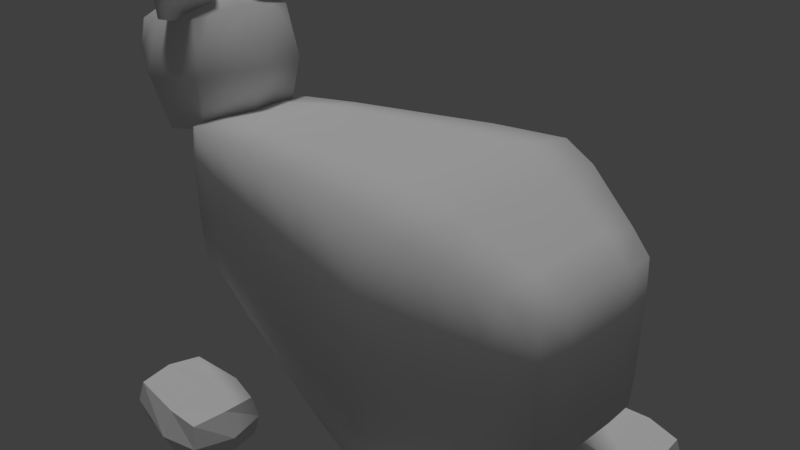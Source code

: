 # Source: pandicorn.blend  (saved by Blender 2.78.0; exported with 4.5.12 LTS)
import bpy
from mathutils import Matrix  # noqa: F401  (used for matrix-valued properties, if any)

bpy.ops.wm.read_factory_settings(use_empty=True)
scene = bpy.context.scene
scene.name = 'Scene'

# ---- collections
col_collection_1 = bpy.data.collections.new('Collection 1'); scene.collection.children.link(col_collection_1)

# ---- materials (node trees are filled in below, after node groups)
mat_material_003 = bpy.data.materials.new('Material.003')
mat_material_003.alpha_threshold = 0.0
mat_material_003.use_transparent_shadow = False
mat_material_003.roughness = 0.5
mat_material_001 = bpy.data.materials.new('Material.001')
mat_material_001.alpha_threshold = 0.0
mat_material_001.use_transparent_shadow = False
mat_material_001.roughness = 0.5
mat_material_007 = bpy.data.materials.new('Material.007')
mat_material_007.alpha_threshold = 0.0
mat_material_007.use_transparent_shadow = False
mat_material_007.roughness = 0.5
mat_material_005 = bpy.data.materials.new('Material.005')
mat_material_005.alpha_threshold = 0.0
mat_material_005.use_transparent_shadow = False
mat_material_005.preview_render_type = 'SHADERBALL'
mat_material_005.roughness = 0.04
mat_material = bpy.data.materials.new('Material')
mat_material.alpha_threshold = 0.0
mat_material.use_transparent_shadow = False
mat_material.roughness = 0.5
mat_material_004 = bpy.data.materials.new('Material.004')
mat_material_004.alpha_threshold = 0.0
mat_material_004.use_transparent_shadow = False
mat_material_004.roughness = 0.5

# ---- material node trees

# ---- world
world_world = bpy.data.worlds.new('World'); scene.world = world_world
world_world.color = (0.05088, 0.05088, 0.05088)
world_world.use_sun_shadow = False
world_world.sun_shadow_jitter_overblur = 0.0
world_world.cycles.sampling_method = 'MANUAL'

# ---- cameras
cam_camera = bpy.data.cameras.new('Camera')
cam_camera.clip_end = 100.0
cam_camera.lens = 35.0
cam_camera.sensor_width = 32.0
cam_camera.sensor_height = 18.0
cam_camera.ortho_scale = 7.314
cam_camera.dof.focus_distance = 0.0
cam_camera.dof.aperture_fstop = 128.0

# ---- lights
light_lamp = bpy.data.lights.new('Lamp', 'SUN')
light_lamp.transmission_factor = 0.0
light_lamp.cutoff_distance = 30.0
light_lamp.angle = 0.1993
light_lamp.energy = 1.0
light_lamp.shadow_buffer_clip_start = 1.001
light_lamp.shadow_soft_size = 0.1
light_lamp.shadow_cascade_max_distance = 1000.0

# ---- meshes
me_cone_001 = bpy.data.meshes.new('Cone.001')
me_cone_001.from_pydata([(0.0, 1.0, -1.0), (0.5, 0.866, -1.0), (0.866, 0.5, -1.0), (1.0, -4.371e-08, -1.0), (0.0, 0.0, 1.0), (0.866, -0.5, -1.0), (0.5, -0.866, -1.0), (1.51e-07, -1.0, -1.0), (-0.5, -0.866, -1.0), (-0.866, -0.5, -1.0), (-1.0, -4.649e-07, -1.0), (-0.866, 0.5, -1.0), (-0.5, 0.866, -1.0)], [], [(0, 4, 1), (1, 4, 2), (2, 4, 3), (3, 4, 5), (5, 4, 6), (6, 4, 7), (7, 4, 8), (8, 4, 9), (9, 4, 10), (10, 4, 11), (11, 4, 12), (12, 4, 0), (0, 1, 2, 3, 5, 6, 7, 8, 9, 10, 11, 12)])
me_cone_001.polygons.foreach_set('use_smooth', [True] * 13)
_uv = me_cone_001.uv_layers.new(name='UVMap')
_uv.uv.foreach_set('vector', [0.6203, 0.141, 0.0, 1.0, 0.8101, 0.2115, 0.8101, 0.2115, 0.0, 1.0, 0.9491, 0.2631, 0.9491, 0.2631, 0.0, 1.0, 1.0, 0.282, 1.0, 0.282, 0.0, 1.0, 0.9491, 0.2631, 0.9491, 0.2631, 0.0, 1.0, 0.8101, 0.2115, 0.8101, 0.2115, 0.0, 1.0, 0.6203, 0.141, 0.6203, 0.141, 0.0, 1.0, 0.4304, 0.0705, 0.4304, 0.0705, 0.0, 1.0, 0.2914, 0.01889, 0.2914, 0.01889, 0.0, 1.0, 0.2405, 0.0, 0.2405, 0.0, 0.0, 1.0, 0.2914, 0.01889, 0.2914, 0.01889, 0.0, 1.0, 0.4304, 0.0705, 0.4304, 0.0705, 0.0, 1.0, 0.6203, 0.141, 0.6203, 0.141, 0.8101, 0.2115, 0.9491, 0.2631, 1.0, 0.282, 0.9491, 0.2631, 0.8101, 0.2115, 0.6203, 0.141, 0.4304, 0.0705, 0.2914, 0.01889, 0.2405, 0.0, 0.2914, 0.01889, 0.4304, 0.0705])
me_cone_001.materials.append(mat_material_003)
me_cone_001.use_remesh_preserve_volume = False
me_cone_001.use_remesh_preserve_attributes = False
me_cone_001.use_mirror_vertex_groups = False
me_cone_001.update()
me_cube_004 = bpy.data.meshes.new('Cube.004')
me_cube_004.from_pydata([(-0.7768, -0.7768, -0.7768), (-0.7768, -0.7768, 0.7768), (-0.7768, 0.7768, -0.7768), (-0.7768, 0.7768, 0.7768), (1.237, -0.4636, -0.42), (1.237, -0.4636, 0.5048), (1.237, 0.4612, -0.42), (1.237, 0.4612, 0.5048), (-0.8872, -2.655e-09, -0.8872), (-0.8872, -0.8872, 0.0), (-0.8872, -2.655e-09, 0.8872), (-0.8872, 0.8872, 0.0), (-0.04206, 0.8861, -0.8448), (-0.04206, 0.8861, 0.9297), (1.303, 0.5269, 0.04243), (1.303, -0.001175, -0.4857), (1.303, -0.001175, 0.5705), (1.303, -0.5293, 0.04243), (-0.04206, -0.8884, -0.8448), (-0.04206, -0.8884, 0.9297), (-0.04206, -0.001175, 1.199), (-0.04206, -0.001175, -1.114), (-0.04206, -1.158, 0.04243), (1.463, -0.001175, 0.04243), (-0.04206, 1.156, 0.04243), (-1.157, -2.655e-09, 0.0)], [], [(25, 10, 3, 11), (24, 13, 7, 14), (23, 16, 5, 17), (22, 19, 1, 9), (21, 15, 4, 18), (20, 10, 1, 19), (16, 20, 19, 5), (7, 13, 20, 16), (13, 3, 10, 20), (8, 21, 18, 0), (2, 12, 21, 8), (12, 6, 15, 21), (18, 22, 9, 0), (4, 17, 22, 18), (17, 5, 19, 22), (15, 23, 17, 4), (6, 14, 23, 15), (14, 7, 16, 23), (12, 24, 14, 6), (2, 11, 24, 12), (11, 3, 13, 24), (8, 25, 11, 2), (0, 9, 25, 8), (9, 1, 10, 25)])
me_cube_004.polygons.foreach_set('use_smooth', [True] * 24)
_uv = me_cube_004.uv_layers.new(name='UVMap')
_uv.uv.foreach_set('vector', [0.8369, 0.1739, 1.0, 0.2012, 0.9588, 0.3554, 0.8112, 0.3554, 0.5045, 0.1411, 0.6645, 0.2052, 0.5247, 0.4488, 0.4372, 0.4332, 0.2286, 0.5041, 0.2159, 0.576, 0.1277, 0.5654, 0.1241, 0.5135, 0.5025, 0.6822, 0.3346, 0.6521, 0.3766, 0.5059, 0.5261, 0.5043, 0.1709, 0.3684, 0.1224, 0.07212, 0.2106, 0.06277, 0.3346, 0.3158, 0.1635, 0.8715, 0.141, 1.0, 0.0, 0.942, 0.0005102, 0.8166, 0.2159, 0.576, 0.1635, 0.8715, 0.0005102, 0.8166, 0.1277, 0.5654, 0.3017, 0.5999, 0.3342, 0.8828, 0.1635, 0.8715, 0.2159, 0.576, 0.3342, 0.8828, 0.2922, 1.0, 0.141, 1.0, 0.1635, 0.8715, 0.1929, 0.5041, 0.1709, 0.3684, 0.3346, 0.3158, 0.3346, 0.4481, 0.04163, 0.5018, 0.0, 0.3772, 0.1709, 0.3684, 0.1929, 0.5041, 0.0, 0.3772, 0.03626, 0.09476, 0.1224, 0.07212, 0.1709, 0.3684, 0.6727, 0.685, 0.5025, 0.6822, 0.5261, 0.5043, 0.6727, 0.5347, 0.5719, 0.9054, 0.4824, 0.913, 0.5025, 0.6822, 0.6727, 0.685, 0.4824, 0.913, 0.3957, 0.8883, 0.3346, 0.6521, 0.5025, 0.6822, 0.1224, 0.07212, 0.1105, 0.0, 0.2149, 0.01099, 0.2106, 0.06277, 0.03626, 0.09476, 0.01577, 0.04752, 0.1105, 0.0, 0.1224, 0.07212, 0.4372, 0.4332, 0.5247, 0.4488, 0.5257, 0.5008, 0.4208, 0.5043, 0.3346, 0.1201, 0.5045, 0.1411, 0.4372, 0.4332, 0.3528, 0.4045, 0.3756, 0.0, 0.5266, 0.008588, 0.5045, 0.1411, 0.3346, 0.1201, 0.5266, 0.008588, 0.6645, 0.07453, 0.6645, 0.2052, 0.5045, 0.1411, 0.6645, 0.1543, 0.8369, 0.1739, 0.8112, 0.3554, 0.665, 0.3143, 0.7019, 0.003129, 0.8533, 0.0, 0.8369, 0.1739, 0.6645, 0.1543, 0.8533, 0.0, 0.9957, 0.04422, 1.0, 0.2012, 0.8369, 0.1739])
me_cube_004.materials.append(mat_material_001)
me_cube_004.use_remesh_preserve_volume = False
me_cube_004.use_remesh_preserve_attributes = False
me_cube_004.use_mirror_vertex_groups = False
me_cube_004.update()
me_cube_002 = bpy.data.meshes.new('Cube.002')
me_cube_002.from_pydata([(-0.9564, -0.6441, -0.6441), (-0.9564, -0.6441, 0.6441), (-0.9564, 0.6441, -0.6441), (-0.9564, 0.6441, 0.6441), (0.937, -0.6441, -0.6441), (0.937, -0.6441, 0.6441), (0.937, 0.6441, -0.6441), (0.937, 0.6441, 0.6441), (-1.049, 5.96e-08, -0.7371), (-1.049, -0.7371, 1.153e-08), (-1.049, 5.96e-08, 0.7371), (-1.049, 0.7371, 1.153e-08), (0.293, 0.7371, -0.7371), (0.293, 0.7371, 0.7371), (1.03, 0.7371, 1.153e-08), (1.03, 5.96e-08, -0.7371), (1.03, 5.96e-08, 0.7371), (1.03, -0.7371, 1.153e-08), (0.293, -0.7371, -0.7371), (0.293, -0.7371, 0.7371), (0.293, 5.96e-08, 0.9639), (0.293, 5.96e-08, -0.9639), (0.293, -0.9639, 1.153e-08), (1.257, 5.96e-08, 1.153e-08), (0.293, 0.9639, 1.153e-08), (-1.276, 5.96e-08, 1.153e-08)], [], [(25, 10, 3, 11), (24, 13, 7, 14), (23, 16, 5, 17), (22, 19, 1, 9), (21, 15, 4, 18), (20, 10, 1, 19), (16, 20, 19, 5), (7, 13, 20, 16), (13, 3, 10, 20), (8, 21, 18, 0), (2, 12, 21, 8), (12, 6, 15, 21), (18, 22, 9, 0), (4, 17, 22, 18), (17, 5, 19, 22), (15, 23, 17, 4), (6, 14, 23, 15), (14, 7, 16, 23), (12, 24, 14, 6), (2, 11, 24, 12), (11, 3, 13, 24), (8, 25, 11, 2), (0, 9, 25, 8), (9, 1, 10, 25)])
_ca = me_cube_002.color_attributes.new('Col', 'BYTE_COLOR', 'CORNER')
_ca.data.foreach_set('color', [1.0, 1.0, 1.0, 1.0, 1.0, 1.0, 1.0, 1.0, 1.0, 1.0, 1.0, 1.0, 1.0, 1.0, 1.0, 1.0, 1.0, 1.0, 1.0, 1.0, 1.0, 1.0, 1.0, 1.0, 1.0, 1.0, 1.0, 1.0, 1.0, 1.0, 1.0, 1.0, 1.0, 1.0, 1.0, 1.0, 1.0, 1.0, 1.0, 1.0, 1.0, 1.0, 1.0, 1.0, 1.0, 1.0, 1.0, 1.0, 1.0, 1.0, 1.0, 1.0, 1.0, 1.0, 1.0, 1.0, 1.0, 1.0, 1.0, 1.0, 1.0, 1.0, 1.0, 1.0, 1.0, 1.0, 1.0, 1.0, 1.0, 1.0, 1.0, 1.0, 1.0, 1.0, 1.0, 1.0, 1.0, 1.0, 1.0, 1.0, 1.0, 1.0, 1.0, 1.0, 1.0, 1.0, 1.0, 1.0, 1.0, 1.0, 1.0, 1.0, 1.0, 1.0, 1.0, 1.0, 1.0, 1.0, 1.0, 1.0, 1.0, 1.0, 1.0, 1.0, 1.0, 1.0, 1.0, 1.0, 1.0, 1.0, 1.0, 1.0, 1.0, 1.0, 1.0, 1.0, 1.0, 1.0, 1.0, 1.0, 1.0, 1.0, 1.0, 1.0, 1.0, 1.0, 1.0, 1.0, 1.0, 1.0, 1.0, 1.0, 1.0, 1.0, 1.0, 1.0, 1.0, 1.0, 1.0, 1.0, 1.0, 1.0, 1.0, 1.0, 1.0, 1.0, 1.0, 1.0, 1.0, 1.0, 1.0, 1.0, 1.0, 1.0, 1.0, 1.0, 1.0, 1.0, 1.0, 1.0, 1.0, 1.0, 1.0, 1.0, 1.0, 1.0, 1.0, 1.0, 1.0, 1.0, 1.0, 1.0, 1.0, 1.0, 1.0, 1.0, 1.0, 1.0, 1.0, 1.0, 1.0, 1.0, 1.0, 1.0, 1.0, 1.0, 1.0, 1.0, 1.0, 1.0, 1.0, 1.0, 1.0, 1.0, 1.0, 1.0, 1.0, 1.0, 1.0, 1.0, 1.0, 1.0, 1.0, 1.0, 1.0, 1.0, 1.0, 1.0, 1.0, 1.0, 1.0, 1.0, 1.0, 1.0, 1.0, 1.0, 1.0, 1.0, 1.0, 1.0, 1.0, 1.0, 1.0, 1.0, 1.0, 1.0, 1.0, 1.0, 1.0, 1.0, 1.0, 1.0, 1.0, 1.0, 1.0, 1.0, 1.0, 1.0, 1.0, 1.0, 1.0, 1.0, 1.0, 1.0, 1.0, 1.0, 1.0, 1.0, 1.0, 1.0, 1.0, 1.0, 1.0, 1.0, 1.0, 1.0, 1.0, 1.0, 1.0, 1.0, 1.0, 1.0, 1.0, 1.0, 1.0, 1.0, 1.0, 1.0, 1.0, 1.0, 1.0, 1.0, 1.0, 1.0, 1.0, 1.0, 1.0, 1.0, 1.0, 1.0, 1.0, 1.0, 1.0, 1.0, 1.0, 1.0, 1.0, 1.0, 1.0, 1.0, 1.0, 1.0, 1.0, 1.0, 1.0, 1.0, 1.0, 1.0, 1.0, 1.0, 1.0, 1.0, 1.0, 1.0, 1.0, 1.0, 1.0, 1.0, 1.0, 1.0, 1.0, 1.0, 1.0, 1.0, 1.0, 1.0, 1.0, 1.0, 1.0, 1.0, 1.0, 1.0, 1.0, 1.0, 1.0, 1.0, 1.0, 1.0, 1.0, 1.0, 1.0, 1.0, 1.0, 1.0, 1.0, 1.0, 1.0, 1.0, 1.0, 1.0, 1.0, 1.0, 1.0, 1.0, 1.0, 1.0, 1.0, 1.0, 1.0, 1.0, 1.0, 1.0, 1.0, 1.0, 1.0, 1.0, 1.0, 1.0, 1.0, 1.0, 1.0, 1.0, 1.0, 1.0, 1.0, 1.0, 1.0, 1.0, 1.0, 1.0, 1.0, 1.0, 1.0, 1.0, 1.0, 1.0, 1.0, 1.0, 1.0, 1.0, 1.0, 1.0, 1.0, 1.0])
me_cube_002.materials.append(mat_material_007)
me_cube_002.use_remesh_preserve_volume = False
me_cube_002.use_remesh_preserve_attributes = False
me_cube_002.use_mirror_vertex_groups = False
me_cube_002.update()
me_cube_001 = bpy.data.meshes.new('Cube.001')
me_cube_001.from_pydata([(-0.9294, -0.5278, -0.3187), (-0.9294, -0.5278, 0.7368), (-0.9294, 0.5278, -0.3187), (-0.9294, 0.5278, 0.7368), (0.6605, -0.909, -0.9033), (0.6605, -0.909, 0.917), (0.6605, 0.909, -0.9033), (0.6605, 0.909, 0.917), (1.301, 0.5086, 0.5396), (1.301, 0.5086, -0.5396), (1.301, -0.5086, -0.5396), (1.301, -0.5086, 0.5396), (-0.9471, 0.0, -0.3234), (-0.9471, -0.5347, 0.2114), (-0.9471, 0.0, 0.7461), (-0.9471, 0.5347, 0.2114), (-0.1532, 0.7292, -0.6201), (-0.1532, 0.7292, 0.8382), (0.6605, 0.9715, 0.006818), (0.6605, 0.0, -0.9658), (0.6605, 0.0, 0.9795), (0.6605, -0.9715, 0.006818), (-0.1532, -0.7292, -0.6201), (-0.1532, -0.7292, 0.8382), (1.308, 0.5148, 0.0), (1.308, 0.0, -0.547), (1.308, 0.0, 0.547), (1.308, -0.5148, 0.0), (1.01, -0.7189, 0.7355), (1.01, 0.7189, 0.7355), (1.01, 0.7189, -0.7355), (1.01, -0.7189, -0.7355), (1.01, 0.0, -0.7845), (1.01, -0.7668, 0.0), (1.01, 0.7668, 0.0), (1.327, 0.0, 0.0), (-0.1532, 0.0, 0.8869), (-0.1532, 0.0, -0.6687), (-0.1532, -0.7778, 0.1091), (1.01, 0.0, 0.7845), (-0.1532, 0.7778, 0.1091), (-1.0, 0.0, 0.2182), (-0.9471, -0.2847, -0.3234), (-0.9471, -0.5347, 0.4961), (-0.9471, 0.2847, 0.7461), (-0.9471, 0.5347, -0.07336), (-0.5766, 0.625, -0.4614), (0.2702, 0.8333, 0.8879), (0.6605, 0.9715, -0.4795), (0.6605, 0.4858, -0.9658), (0.6605, -0.4858, 0.9795), (0.6605, -0.9715, -0.4795), (0.2702, -0.8333, -0.7788), (-0.5766, -0.625, 0.7886), (1.308, 0.5148, -0.2913), (1.308, 0.2741, -0.547), (1.308, -0.2741, 0.547), (1.308, -0.5148, -0.2913), (1.169, -0.6096, 0.6345), (0.8521, 0.8282, 0.8365), (0.8521, 0.8282, -0.8365), (1.169, -0.6096, -0.6345), (-0.9471, 0.2847, -0.3234), (-0.9471, -0.5347, -0.07336), (-0.9471, -0.2847, 0.7461), (-0.9471, 0.5347, 0.4961), (0.2702, 0.8333, -0.7788), (-0.5766, 0.625, 0.7886), (0.6605, 0.9715, 0.4931), (0.6605, -0.4858, -0.9658), (0.6605, 0.4858, 0.9795), (0.6605, -0.9715, 0.4931), (-0.5766, -0.625, -0.4614), (0.2702, -0.8333, 0.8879), (1.308, 0.5148, 0.2913), (1.308, -0.2741, -0.547), (1.308, 0.2741, 0.547), (1.308, -0.5148, 0.2913), (0.8521, -0.8282, 0.8365), (1.169, 0.6096, 0.6345), (1.169, 0.6096, -0.6345), (0.8521, -0.8282, -0.8365), (1.169, 0.0, -0.6768), (0.8521, 0.0, -0.8923), (1.01, -0.3834, -0.7845), (1.01, 0.3834, -0.7845), (1.169, -0.6502, 0.0), (0.8521, -0.8834, 0.0), (1.01, -0.7668, 0.3923), (1.01, -0.7668, -0.3923), (1.169, 0.6502, 0.0), (0.8521, 0.8834, 0.0), (1.01, 0.7668, -0.3923), (1.01, 0.7668, 0.3923), (1.327, -0.2668, 0.0), (1.327, 0.2668, 0.0), (1.327, 0.0, -0.2845), (1.327, 0.0, 0.2845), (-0.1532, -0.3889, 0.8869), (-0.1532, 0.3889, 0.8869), (0.2702, 0.0, 0.9434), (-0.5766, 0.0, 0.8303), (-0.1532, -0.3889, -0.6687), (-0.1532, 0.3889, -0.6687), (-0.5766, 0.0, -0.503), (0.2702, 0.0, -0.8343), (-0.5766, -0.6667, 0.1636), (0.2702, -0.8889, 0.05454), (-0.1532, -0.7778, -0.2798), (-0.1532, -0.7778, 0.498), (1.169, 0.0, 0.6768), (0.8521, 0.0, 0.8923), (1.01, 0.3834, 0.7845), (1.01, -0.3834, 0.7845), (0.2702, 0.8889, 0.05454), (-0.5766, 0.6667, 0.1636), (-0.1532, 0.7778, -0.2798), (-0.1532, 0.7778, 0.498), (-1.0, 0.2778, 0.2182), (-1.0, -0.2778, 0.2182), (-1.0, 0.0, -0.0596), (-1.0, 0.0, 0.4959), (-1.0, -0.2778, 0.4959), (-1.0, -0.2778, -0.0596), (-1.0, 0.2778, -0.0596), (-0.5766, 0.6667, 0.497), (-0.5766, 0.6667, -0.1697), (0.2702, 0.8889, -0.3899), (0.8521, -0.4417, 0.8923), (0.8521, 0.4417, 0.8923), (1.169, 0.3251, 0.6768), (0.2702, -0.8889, 0.499), (0.2702, -0.8889, -0.3899), (-0.5766, -0.6667, -0.1697), (0.2702, 0.4444, -0.8343), (-0.5766, 0.3333, -0.503), (-0.5766, -0.3333, -0.503), (-0.5766, 0.3333, 0.8303), (0.2702, 0.4444, 0.9434), (0.2702, -0.4444, 0.9434), (1.327, 0.2668, 0.2845), (1.327, 0.2668, -0.2845), (1.327, -0.2668, -0.2845), (0.8521, 0.8834, 0.4461), (0.8521, 0.8834, -0.4461), (1.169, 0.6502, -0.3384), (0.8521, -0.8834, -0.4461), (0.8521, -0.8834, 0.4461), (1.169, -0.6502, 0.3384), (0.8521, 0.4417, -0.8923), (0.8521, -0.4417, -0.8923), (1.169, -0.3251, -0.6768), (1.169, 0.3251, -0.6768), (1.169, -0.6502, -0.3384), (1.169, 0.6502, 0.3384), (1.327, -0.2668, 0.2845), (-0.5766, -0.3333, 0.8303), (0.2702, -0.4444, -0.8343), (-0.5766, -0.6667, 0.497), (1.169, -0.3251, 0.6768), (0.2702, 0.8889, 0.499), (-1.0, 0.2778, 0.4959)], [], [(161, 44, 3, 65), (160, 47, 7, 68), (159, 58, 11, 56), (158, 53, 1, 43), (157, 69, 4, 52), (156, 64, 1, 53), (155, 56, 11, 77), (154, 79, 8, 74), (153, 61, 10, 57), (152, 80, 9, 55), (151, 82, 25, 75), (150, 83, 32, 84), (149, 60, 30, 85), (148, 86, 27, 77), (147, 87, 33, 88), (146, 81, 31, 89), (145, 90, 24, 54), (144, 91, 34, 92), (143, 59, 29, 93), (142, 94, 27, 57), (141, 95, 35, 96), (140, 76, 26, 97), (139, 98, 23, 73), (138, 99, 36, 100), (137, 44, 14, 101), (136, 102, 22, 72), (135, 103, 37, 104), (134, 49, 19, 105), (133, 106, 13, 63), (132, 107, 38, 108), (131, 73, 23, 109), (130, 110, 26, 76), (129, 111, 39, 112), (128, 78, 28, 113), (127, 114, 18, 48), (126, 115, 40, 116), (125, 67, 17, 117), (124, 118, 15, 45), (123, 119, 41, 120), (122, 64, 14, 121), (119, 122, 121, 41), (13, 43, 122, 119), (43, 1, 64, 122), (42, 123, 120, 12), (0, 63, 123, 42), (63, 13, 119, 123), (62, 124, 45, 2), (12, 120, 124, 62), (120, 41, 118, 124), (115, 125, 117, 40), (15, 65, 125, 115), (65, 3, 67, 125), (46, 126, 116, 16), (2, 45, 126, 46), (45, 15, 115, 126), (66, 127, 48, 6), (16, 116, 127, 66), (116, 40, 114, 127), (111, 128, 113, 39), (20, 50, 128, 111), (50, 5, 78, 128), (59, 129, 112, 29), (7, 70, 129, 59), (70, 20, 111, 129), (79, 130, 76, 8), (29, 112, 130, 79), (112, 39, 110, 130), (107, 131, 109, 38), (21, 71, 131, 107), (71, 5, 73, 131), (52, 132, 108, 22), (4, 51, 132, 52), (51, 21, 107, 132), (72, 133, 63, 0), (22, 108, 133, 72), (108, 38, 106, 133), (103, 134, 105, 37), (16, 66, 134, 103), (66, 6, 49, 134), (62, 135, 104, 12), (2, 46, 135, 62), (46, 16, 103, 135), (42, 136, 72, 0), (12, 104, 136, 42), (104, 37, 102, 136), (99, 137, 101, 36), (17, 67, 137, 99), (67, 3, 44, 137), (70, 138, 100, 20), (7, 47, 138, 70), (47, 17, 99, 138), (50, 139, 73, 5), (20, 100, 139, 50), (100, 36, 98, 139), (95, 140, 97, 35), (24, 74, 140, 95), (74, 8, 76, 140), (55, 141, 96, 25), (9, 54, 141, 55), (54, 24, 95, 141), (75, 142, 57, 10), (25, 96, 142, 75), (96, 35, 94, 142), (91, 143, 93, 34), (18, 68, 143, 91), (68, 7, 59, 143), (60, 144, 92, 30), (6, 48, 144, 60), (48, 18, 91, 144), (80, 145, 54, 9), (30, 92, 145, 80), (92, 34, 90, 145), (87, 146, 89, 33), (21, 51, 146, 87), (51, 4, 81, 146), (78, 147, 88, 28), (5, 71, 147, 78), (71, 21, 87, 147), (58, 148, 77, 11), (28, 88, 148, 58), (88, 33, 86, 148), (83, 149, 85, 32), (19, 49, 149, 83), (49, 6, 60, 149), (81, 150, 84, 31), (4, 69, 150, 81), (69, 19, 83, 150), (61, 151, 75, 10), (31, 84, 151, 61), (84, 32, 82, 151), (82, 152, 55, 25), (32, 85, 152, 82), (85, 30, 80, 152), (86, 153, 57, 27), (33, 89, 153, 86), (89, 31, 61, 153), (90, 154, 74, 24), (34, 93, 154, 90), (93, 29, 79, 154), (94, 155, 77, 27), (35, 97, 155, 94), (97, 26, 56, 155), (98, 156, 53, 23), (36, 101, 156, 98), (101, 14, 64, 156), (102, 157, 52, 22), (37, 105, 157, 102), (105, 19, 69, 157), (106, 158, 43, 13), (38, 109, 158, 106), (109, 23, 53, 158), (110, 159, 56, 26), (39, 113, 159, 110), (113, 28, 58, 159), (114, 160, 68, 18), (40, 117, 160, 114), (117, 17, 47, 160), (118, 161, 65, 15), (41, 121, 161, 118), (121, 14, 44, 161)])
me_cube_001.polygons.foreach_set('use_smooth', [True] * 160)
_uv = me_cube_001.uv_layers.new(name='UVMap')
_uv.uv.foreach_set('vector', [0.7258, 0.6246, 0.7245, 0.685, 0.6792, 0.6828, 0.6779, 0.6246, 0.4166, 0.6938, 0.3442, 0.6974, 0.3387, 0.6017, 0.4177, 0.5977, 0.2299, 0.483, 0.2829, 0.4867, 0.2641, 0.5247, 0.2204, 0.5255, 0.417, 0.09474, 0.3627, 0.09205, 0.3723, 0.00366, 0.4172, 1.44e-08, 0.08656, 0.8443, 0.07886, 0.9436, 0.0, 0.938, 0.01411, 0.8393, 0.2315, 0.07621, 0.2224, 2.879e-08, 0.2677, 0.004776, 0.2858, 0.07983, 0.7807, 0.1489, 0.7318, 0.1472, 0.7332, 0.09053, 0.7795, 0.08902, 0.7707, 0.3704, 0.7155, 0.3606, 0.7332, 0.3362, 0.7795, 0.3377, 0.8968, 0.05632, 0.952, 0.06614, 0.9343, 0.09053, 0.888, 0.08902, 0.9599, 0.2919, 0.952, 0.3606, 0.9343, 0.3362, 0.9357, 0.2796, 0.9599, 0.1348, 0.9599, 0.2134, 0.9357, 0.2134, 0.9357, 0.1472, 1.0, 0.1067, 1.0, 0.2134, 0.9799, 0.2134, 0.9799, 0.1208, 1.0, 0.32, 0.9896, 0.4134, 0.9708, 0.387, 0.9799, 0.306, 0.7707, 0.05632, 0.8338, 0.05632, 0.8338, 0.08902, 0.7795, 0.08902, 0.4265, 0.4413, 0.5096, 0.4413, 0.5096, 0.4706, 0.4365, 0.4706, 0.9169, 0.0, 0.9896, 0.01334, 0.9708, 0.03974, 0.9068, 0.02816, 0.8968, 0.3704, 0.8338, 0.3704, 0.8338, 0.3377, 0.888, 0.3377, 0.5927, 0.5587, 0.5096, 0.5587, 0.5096, 0.5294, 0.5827, 0.5294, 0.7506, 0.4267, 0.6779, 0.4134, 0.6967, 0.387, 0.7607, 0.3986, 0.8868, 0.1489, 0.8338, 0.1489, 0.8338, 0.08902, 0.888, 0.08902, 0.8868, 0.2778, 0.8338, 0.2778, 0.8338, 0.2134, 0.8868, 0.2134, 0.7807, 0.2778, 0.7318, 0.2796, 0.7318, 0.2134, 0.7807, 0.2134, 0.2522, 0.2573, 0.2418, 0.1668, 0.3052, 0.171, 0.3246, 0.2621, 0.08656, 0.2573, 0.09691, 0.1668, 0.1694, 0.1668, 0.1694, 0.2573, 0.1073, 0.07621, 0.1163, 0.0, 0.1694, 0.0, 0.1694, 0.07621, 0.1073, 0.6247, 0.09691, 0.7345, 0.03351, 0.7301, 0.05292, 0.621, 0.2315, 0.6247, 0.2418, 0.7345, 0.1694, 0.7345, 0.1694, 0.6247, 0.2522, 0.8443, 0.2599, 0.9436, 0.1694, 0.9436, 0.1694, 0.8443, 0.5412, 0.09474, 0.4791, 0.09474, 0.4702, 0.0, 0.5233, 0.0, 0.5822, 0.3062, 0.4994, 0.3062, 0.4893, 0.2005, 0.5617, 0.2005, 0.4166, 0.3062, 0.3442, 0.3026, 0.3534, 0.1973, 0.4168, 0.2005, 0.1088, 0.483, 0.1694, 0.483, 0.1694, 0.5255, 0.1183, 0.5255, 0.08707, 0.3929, 0.1694, 0.3929, 0.1694, 0.4379, 0.09794, 0.4379, 0.2517, 0.3929, 0.3237, 0.3977, 0.3033, 0.4422, 0.2408, 0.4379, 0.5822, 0.6938, 0.4994, 0.6938, 0.5083, 0.5977, 0.5989, 0.5977, 0.5412, 0.9053, 0.4791, 0.9053, 0.4893, 0.7995, 0.5617, 0.7995, 0.417, 0.9053, 0.3627, 0.9079, 0.3534, 0.8027, 0.4168, 0.7995, 0.7258, 0.4904, 0.7258, 0.5575, 0.6779, 0.5559, 0.6779, 0.4871, 0.8293, 0.4904, 0.8293, 0.5575, 0.7775, 0.5575, 0.7775, 0.4904, 0.8293, 0.6246, 0.8306, 0.685, 0.7775, 0.685, 0.7775, 0.6246, 0.8293, 0.5575, 0.8293, 0.6246, 0.7775, 0.6246, 0.7775, 0.5575, 0.8771, 0.5559, 0.8771, 0.6246, 0.8293, 0.6246, 0.8293, 0.5575, 0.8771, 0.6246, 0.8759, 0.6828, 0.8306, 0.685, 0.8293, 0.6246, 0.8306, 0.4267, 0.8293, 0.4904, 0.7775, 0.4904, 0.7775, 0.4267, 0.8759, 0.4279, 0.8771, 0.4871, 0.8293, 0.4904, 0.8306, 0.4267, 0.8771, 0.4871, 0.8771, 0.5559, 0.8293, 0.5575, 0.8293, 0.4904, 0.7245, 0.4267, 0.7258, 0.4904, 0.6779, 0.4871, 0.6792, 0.4279, 0.7775, 0.4267, 0.7775, 0.4904, 0.7258, 0.4904, 0.7245, 0.4267, 0.7775, 0.4904, 0.7775, 0.5575, 0.7258, 0.5575, 0.7258, 0.4904, 0.4791, 0.9053, 0.417, 0.9053, 0.4168, 0.7995, 0.4893, 0.7995, 0.4702, 1.0, 0.4172, 1.0, 0.417, 0.9053, 0.4791, 0.9053, 0.4172, 1.0, 0.3723, 0.9963, 0.3627, 0.9079, 0.417, 0.9053, 0.5956, 0.9079, 0.5412, 0.9053, 0.5617, 0.7995, 0.6251, 0.8027, 0.569, 0.9963, 0.5233, 1.0, 0.5412, 0.9053, 0.5956, 0.9079, 0.5233, 1.0, 0.4702, 1.0, 0.4791, 0.9053, 0.5412, 0.9053, 0.6547, 0.6974, 0.5822, 0.6938, 0.5989, 0.5977, 0.6779, 0.6017, 0.6251, 0.8027, 0.5617, 0.7995, 0.5822, 0.6938, 0.6547, 0.6974, 0.5617, 0.7995, 0.4893, 0.7995, 0.4994, 0.6938, 0.5822, 0.6938, 0.1694, 0.3929, 0.2517, 0.3929, 0.2408, 0.4379, 0.1694, 0.4379, 0.1694, 0.3422, 0.2599, 0.3422, 0.2517, 0.3929, 0.1694, 0.3929, 0.2599, 0.3422, 0.3387, 0.3476, 0.3237, 0.3977, 0.2517, 0.3929, 0.01506, 0.3977, 0.08707, 0.3929, 0.09794, 0.4379, 0.03543, 0.4422, 0.0, 0.3476, 0.07886, 0.3422, 0.08707, 0.3929, 0.01506, 0.3977, 0.07886, 0.3422, 0.1694, 0.3422, 0.1694, 0.3929, 0.08707, 0.3929, 0.05579, 0.4867, 0.1088, 0.483, 0.1183, 0.5255, 0.07461, 0.5247, 0.03543, 0.4422, 0.09794, 0.4379, 0.1088, 0.483, 0.05579, 0.4867, 0.09794, 0.4379, 0.1694, 0.4379, 0.1694, 0.483, 0.1088, 0.483, 0.4994, 0.3062, 0.4166, 0.3062, 0.4168, 0.2005, 0.4893, 0.2005, 0.5083, 0.4023, 0.4177, 0.4023, 0.4166, 0.3062, 0.4994, 0.3062, 0.4177, 0.4023, 0.3387, 0.3983, 0.3442, 0.3026, 0.4166, 0.3062, 0.6547, 0.3026, 0.5822, 0.3062, 0.5617, 0.2005, 0.6251, 0.1973, 0.6779, 0.3983, 0.5989, 0.4023, 0.5822, 0.3062, 0.6547, 0.3026, 0.5989, 0.4023, 0.5083, 0.4023, 0.4994, 0.3062, 0.5822, 0.3062, 0.5956, 0.09205, 0.5412, 0.09474, 0.5233, 0.0, 0.569, 0.00366, 0.6251, 0.1973, 0.5617, 0.2005, 0.5412, 0.09474, 0.5956, 0.09205, 0.5617, 0.2005, 0.4893, 0.2005, 0.4791, 0.09474, 0.5412, 0.09474, 0.2418, 0.7345, 0.2522, 0.8443, 0.1694, 0.8443, 0.1694, 0.7345, 0.3052, 0.7301, 0.3246, 0.8393, 0.2522, 0.8443, 0.2418, 0.7345, 0.3246, 0.8393, 0.3387, 0.938, 0.2599, 0.9436, 0.2522, 0.8443, 0.2224, 0.5255, 0.2315, 0.6247, 0.1694, 0.6247, 0.1694, 0.5255, 0.2677, 0.529, 0.2858, 0.621, 0.2315, 0.6247, 0.2224, 0.5255, 0.2858, 0.621, 0.3052, 0.7301, 0.2418, 0.7345, 0.2315, 0.6247, 0.1163, 0.5255, 0.1073, 0.6247, 0.05292, 0.621, 0.07104, 0.529, 0.1694, 0.5255, 0.1694, 0.6247, 0.1073, 0.6247, 0.1163, 0.5255, 0.1694, 0.6247, 0.1694, 0.7345, 0.09691, 0.7345, 0.1073, 0.6247, 0.09691, 0.1668, 0.1073, 0.07621, 0.1694, 0.07621, 0.1694, 0.1668, 0.03351, 0.171, 0.05292, 0.07983, 0.1073, 0.07621, 0.09691, 0.1668, 0.05292, 0.07983, 0.07104, 0.004776, 0.1163, 0.0, 0.1073, 0.07621, 0.07886, 0.3422, 0.08656, 0.2573, 0.1694, 0.2573, 0.1694, 0.3422, 0.0, 0.3476, 0.01411, 0.2621, 0.08656, 0.2573, 0.07886, 0.3422, 0.01411, 0.2621, 0.03351, 0.171, 0.09691, 0.1668, 0.08656, 0.2573, 0.2599, 0.3422, 0.2522, 0.2573, 0.3246, 0.2621, 0.3387, 0.3476, 0.1694, 0.3422, 0.1694, 0.2573, 0.2522, 0.2573, 0.2599, 0.3422, 0.1694, 0.2573, 0.1694, 0.1668, 0.2418, 0.1668, 0.2522, 0.2573, 0.8338, 0.2778, 0.7807, 0.2778, 0.7807, 0.2134, 0.8338, 0.2134, 0.8338, 0.3377, 0.7795, 0.3377, 0.7807, 0.2778, 0.8338, 0.2778, 0.7795, 0.3377, 0.7332, 0.3362, 0.7318, 0.2796, 0.7807, 0.2778, 0.9357, 0.2796, 0.8868, 0.2778, 0.8868, 0.2134, 0.9357, 0.2134, 0.9343, 0.3362, 0.888, 0.3377, 0.8868, 0.2778, 0.9357, 0.2796, 0.888, 0.3377, 0.8338, 0.3377, 0.8338, 0.2778, 0.8868, 0.2778, 0.9357, 0.1472, 0.8868, 0.1489, 0.888, 0.08902, 0.9343, 0.09053, 0.9357, 0.2134, 0.8868, 0.2134, 0.8868, 0.1489, 0.9357, 0.1472, 0.8868, 0.2134, 0.8338, 0.2134, 0.8338, 0.1489, 0.8868, 0.1489, 0.5096, 0.5587, 0.4265, 0.5587, 0.4365, 0.5294, 0.5096, 0.5294, 0.5083, 0.5977, 0.4177, 0.5977, 0.4265, 0.5587, 0.5096, 0.5587, 0.4177, 0.5977, 0.3387, 0.6017, 0.3537, 0.5623, 0.4265, 0.5587, 0.9896, 0.4134, 0.9169, 0.4267, 0.9068, 0.3986, 0.9708, 0.387, 0.6779, 0.6017, 0.5989, 0.5977, 0.5927, 0.5587, 0.6654, 0.5623, 0.5989, 0.5977, 0.5083, 0.5977, 0.5096, 0.5587, 0.5927, 0.5587, 0.952, 0.3606, 0.8968, 0.3704, 0.888, 0.3377, 0.9343, 0.3362, 0.9708, 0.387, 0.9068, 0.3986, 0.8968, 0.3704, 0.952, 0.3606, 0.5827, 0.5294, 0.5096, 0.5294, 0.5096, 0.5, 0.5726, 0.5, 0.5096, 0.4413, 0.5927, 0.4413, 0.5827, 0.4706, 0.5096, 0.4706, 0.5083, 0.4023, 0.5989, 0.4023, 0.5927, 0.4413, 0.5096, 0.4413, 0.5989, 0.4023, 0.6779, 0.3983, 0.6654, 0.4377, 0.5927, 0.4413, 0.6779, 0.01334, 0.7506, 2.879e-08, 0.7607, 0.02816, 0.6967, 0.03974, 0.3387, 0.3983, 0.4177, 0.4023, 0.4265, 0.4413, 0.3537, 0.4377, 0.4177, 0.4023, 0.5083, 0.4023, 0.5096, 0.4413, 0.4265, 0.4413, 0.7155, 0.06614, 0.7707, 0.05632, 0.7795, 0.08902, 0.7332, 0.09053, 0.6967, 0.03974, 0.7607, 0.02816, 0.7707, 0.05632, 0.7155, 0.06614, 0.4365, 0.4706, 0.5096, 0.4706, 0.5096, 0.5, 0.4465, 0.5, 1.0, 0.2134, 1.0, 0.32, 0.9799, 0.306, 0.9799, 0.2134, 0.1694, 0.9436, 0.2599, 0.9436, 0.2517, 0.9799, 0.1694, 0.9799, 0.2599, 0.9436, 0.3387, 0.938, 0.3237, 0.9748, 0.2517, 0.9799, 0.9896, 0.01334, 1.0, 0.1067, 0.9799, 0.1208, 0.9708, 0.03974, 0.0, 0.938, 0.07886, 0.9436, 0.08707, 0.9799, 0.01506, 0.9748, 0.07886, 0.9436, 0.1694, 0.9436, 0.1694, 0.9799, 0.08707, 0.9799, 0.952, 0.06614, 0.9599, 0.1348, 0.9357, 0.1472, 0.9343, 0.09053, 0.9708, 0.03974, 0.9799, 0.1208, 0.9599, 0.1348, 0.952, 0.06614, 0.9799, 0.1208, 0.9799, 0.2134, 0.9599, 0.2134, 0.9599, 0.1348, 0.9599, 0.2134, 0.9599, 0.2919, 0.9357, 0.2796, 0.9357, 0.2134, 0.9799, 0.2134, 0.9799, 0.306, 0.9599, 0.2919, 0.9599, 0.2134, 0.9799, 0.306, 0.9708, 0.387, 0.952, 0.3606, 0.9599, 0.2919, 0.8338, 0.05632, 0.8968, 0.05632, 0.888, 0.08902, 0.8338, 0.08902, 0.5096, 0.4706, 0.5827, 0.4706, 0.5726, 0.5, 0.5096, 0.5, 0.9068, 0.02816, 0.9708, 0.03974, 0.952, 0.06614, 0.8968, 0.05632, 0.8338, 0.3704, 0.7707, 0.3704, 0.7795, 0.3377, 0.8338, 0.3377, 0.5096, 0.5294, 0.4365, 0.5294, 0.4465, 0.5, 0.5096, 0.5, 0.7607, 0.3986, 0.6967, 0.387, 0.7155, 0.3606, 0.7707, 0.3704, 0.8338, 0.1489, 0.7807, 0.1489, 0.7795, 0.08902, 0.8338, 0.08902, 0.8338, 0.2134, 0.7807, 0.2134, 0.7807, 0.1489, 0.8338, 0.1489, 0.7807, 0.2134, 0.7318, 0.2134, 0.7318, 0.1472, 0.7807, 0.1489, 0.2418, 0.1668, 0.2315, 0.07621, 0.2858, 0.07983, 0.3052, 0.171, 0.1694, 0.1668, 0.1694, 0.07621, 0.2315, 0.07621, 0.2418, 0.1668, 0.1694, 0.07621, 0.1694, 0.0, 0.2224, 2.879e-08, 0.2315, 0.07621, 0.09691, 0.7345, 0.08656, 0.8443, 0.01411, 0.8393, 0.03351, 0.7301, 0.1694, 0.7345, 0.1694, 0.8443, 0.08656, 0.8443, 0.09691, 0.7345, 0.1694, 0.8443, 0.1694, 0.9436, 0.07886, 0.9436, 0.08656, 0.8443, 0.4791, 0.09474, 0.417, 0.09474, 0.4172, 1.44e-08, 0.4702, 0.0, 0.4893, 0.2005, 0.4168, 0.2005, 0.417, 0.09474, 0.4791, 0.09474, 0.4168, 0.2005, 0.3534, 0.1973, 0.3627, 0.09205, 0.417, 0.09474, 0.1694, 0.483, 0.2299, 0.483, 0.2204, 0.5255, 0.1694, 0.5255, 0.1694, 0.4379, 0.2408, 0.4379, 0.2299, 0.483, 0.1694, 0.483, 0.2408, 0.4379, 0.3033, 0.4422, 0.2829, 0.4867, 0.2299, 0.483, 0.4994, 0.6938, 0.4166, 0.6938, 0.4177, 0.5977, 0.5083, 0.5977, 0.4893, 0.7995, 0.4168, 0.7995, 0.4166, 0.6938, 0.4994, 0.6938, 0.4168, 0.7995, 0.3534, 0.8027, 0.3442, 0.6974, 0.4166, 0.6938, 0.7258, 0.5575, 0.7258, 0.6246, 0.6779, 0.6246, 0.6779, 0.5559, 0.7775, 0.5575, 0.7775, 0.6246, 0.7258, 0.6246, 0.7258, 0.5575, 0.7775, 0.6246, 0.7775, 0.685, 0.7245, 0.685, 0.7258, 0.6246])
me_cube_001.materials.append(mat_material_005)
me_cube_001.use_remesh_preserve_volume = False
me_cube_001.use_remesh_preserve_attributes = False
me_cube_001.use_mirror_vertex_groups = False
me_cube_001.update()
me_cube_007 = bpy.data.meshes.new('Cube.007')
me_cube_007.from_pydata([(-0.9564, -0.6441, -0.6441), (-0.9564, -0.6441, 0.6441), (-0.9564, 0.6441, -0.6441), (-0.9564, 0.6441, 0.6441), (0.937, -0.6441, -0.6441), (0.937, -0.6441, 0.6441), (0.937, 0.6441, -0.6441), (0.937, 0.6441, 0.6441), (-1.049, 5.96e-08, -0.7371), (-1.049, -0.7371, 1.153e-08), (-1.049, 5.96e-08, 0.7371), (-1.049, 0.7371, 1.153e-08), (0.293, 0.7371, -0.7371), (0.293, 0.7371, 0.7371), (1.03, 0.7371, 1.153e-08), (1.03, 5.96e-08, -0.7371), (1.03, 5.96e-08, 0.7371), (1.03, -0.7371, 1.153e-08), (0.293, -0.7371, -0.7371), (0.293, -0.7371, 0.7371), (0.293, 5.96e-08, 0.9639), (0.293, 5.96e-08, -0.9639), (0.293, -0.9639, 1.153e-08), (1.257, 5.96e-08, 1.153e-08), (0.293, 0.9639, 1.153e-08), (-1.276, 5.96e-08, 1.153e-08)], [], [(25, 10, 3, 11), (24, 13, 7, 14), (23, 16, 5, 17), (22, 19, 1, 9), (21, 15, 4, 18), (20, 10, 1, 19), (16, 20, 19, 5), (7, 13, 20, 16), (13, 3, 10, 20), (8, 21, 18, 0), (2, 12, 21, 8), (12, 6, 15, 21), (18, 22, 9, 0), (4, 17, 22, 18), (17, 5, 19, 22), (15, 23, 17, 4), (6, 14, 23, 15), (14, 7, 16, 23), (12, 24, 14, 6), (2, 11, 24, 12), (11, 3, 13, 24), (8, 25, 11, 2), (0, 9, 25, 8), (9, 1, 10, 25)])
_ca = me_cube_007.color_attributes.new('Col', 'BYTE_COLOR', 'CORNER')
_ca.data.foreach_set('color', [1.0, 1.0, 1.0, 1.0, 1.0, 1.0, 1.0, 1.0, 1.0, 1.0, 1.0, 1.0, 1.0, 1.0, 1.0, 1.0, 1.0, 1.0, 1.0, 1.0, 1.0, 1.0, 1.0, 1.0, 1.0, 1.0, 1.0, 1.0, 1.0, 1.0, 1.0, 1.0, 1.0, 1.0, 1.0, 1.0, 1.0, 1.0, 1.0, 1.0, 1.0, 1.0, 1.0, 1.0, 1.0, 1.0, 1.0, 1.0, 1.0, 1.0, 1.0, 1.0, 1.0, 1.0, 1.0, 1.0, 1.0, 1.0, 1.0, 1.0, 1.0, 1.0, 1.0, 1.0, 1.0, 1.0, 1.0, 1.0, 1.0, 1.0, 1.0, 1.0, 1.0, 1.0, 1.0, 1.0, 1.0, 1.0, 1.0, 1.0, 1.0, 1.0, 1.0, 1.0, 1.0, 1.0, 1.0, 1.0, 1.0, 1.0, 1.0, 1.0, 1.0, 1.0, 1.0, 1.0, 1.0, 1.0, 1.0, 1.0, 1.0, 1.0, 1.0, 1.0, 1.0, 1.0, 1.0, 1.0, 1.0, 1.0, 1.0, 1.0, 1.0, 1.0, 1.0, 1.0, 1.0, 1.0, 1.0, 1.0, 1.0, 1.0, 1.0, 1.0, 1.0, 1.0, 1.0, 1.0, 1.0, 1.0, 1.0, 1.0, 1.0, 1.0, 1.0, 1.0, 1.0, 1.0, 1.0, 1.0, 1.0, 1.0, 1.0, 1.0, 1.0, 1.0, 1.0, 1.0, 1.0, 1.0, 1.0, 1.0, 1.0, 1.0, 1.0, 1.0, 1.0, 1.0, 1.0, 1.0, 1.0, 1.0, 1.0, 1.0, 1.0, 1.0, 1.0, 1.0, 1.0, 1.0, 1.0, 1.0, 1.0, 1.0, 1.0, 1.0, 1.0, 1.0, 1.0, 1.0, 1.0, 1.0, 1.0, 1.0, 1.0, 1.0, 1.0, 1.0, 1.0, 1.0, 1.0, 1.0, 1.0, 1.0, 1.0, 1.0, 1.0, 1.0, 1.0, 1.0, 1.0, 1.0, 1.0, 1.0, 1.0, 1.0, 1.0, 1.0, 1.0, 1.0, 1.0, 1.0, 1.0, 1.0, 1.0, 1.0, 1.0, 1.0, 1.0, 1.0, 1.0, 1.0, 1.0, 1.0, 1.0, 1.0, 1.0, 1.0, 1.0, 1.0, 1.0, 1.0, 1.0, 1.0, 1.0, 1.0, 1.0, 1.0, 1.0, 1.0, 1.0, 1.0, 1.0, 1.0, 1.0, 1.0, 1.0, 1.0, 1.0, 1.0, 1.0, 1.0, 1.0, 1.0, 1.0, 1.0, 1.0, 1.0, 1.0, 1.0, 1.0, 1.0, 1.0, 1.0, 1.0, 1.0, 1.0, 1.0, 1.0, 1.0, 1.0, 1.0, 1.0, 1.0, 1.0, 1.0, 1.0, 1.0, 1.0, 1.0, 1.0, 1.0, 1.0, 1.0, 1.0, 1.0, 1.0, 1.0, 1.0, 1.0, 1.0, 1.0, 1.0, 1.0, 1.0, 1.0, 1.0, 1.0, 1.0, 1.0, 1.0, 1.0, 1.0, 1.0, 1.0, 1.0, 1.0, 1.0, 1.0, 1.0, 1.0, 1.0, 1.0, 1.0, 1.0, 1.0, 1.0, 1.0, 1.0, 1.0, 1.0, 1.0, 1.0, 1.0, 1.0, 1.0, 1.0, 1.0, 1.0, 1.0, 1.0, 1.0, 1.0, 1.0, 1.0, 1.0, 1.0, 1.0, 1.0, 1.0, 1.0, 1.0, 1.0, 1.0, 1.0, 1.0, 1.0, 1.0, 1.0, 1.0, 1.0, 1.0, 1.0, 1.0, 1.0, 1.0, 1.0, 1.0, 1.0, 1.0, 1.0, 1.0, 1.0, 1.0, 1.0, 1.0, 1.0, 1.0, 1.0, 1.0, 1.0, 1.0, 1.0, 1.0, 1.0, 1.0, 1.0, 1.0, 1.0, 1.0, 1.0, 1.0, 1.0, 1.0])
me_cube_007.materials.append(mat_material_007)
me_cube_007.use_remesh_preserve_volume = False
me_cube_007.use_remesh_preserve_attributes = False
me_cube_007.use_mirror_vertex_groups = False
me_cube_007.update()
me_cube_010 = bpy.data.meshes.new('Cube.010')
me_cube_010.from_pydata([(-0.9564, -0.6441, -0.6441), (-0.9564, -0.6441, 0.6441), (-0.9564, 0.6441, -0.6441), (-0.9564, 0.6441, 0.6441), (0.937, -0.6441, -0.6441), (0.937, -0.6441, 0.6441), (0.937, 0.6441, -0.6441), (0.937, 0.6441, 0.6441), (-1.049, 5.96e-08, -0.7371), (-1.049, -0.7371, 1.153e-08), (-1.049, 5.96e-08, 0.7371), (-1.049, 0.7371, 1.153e-08), (0.293, 0.7371, -0.7371), (0.293, 0.7371, 0.7371), (1.03, 0.7371, 1.153e-08), (1.03, 5.96e-08, -0.7371), (1.03, 5.96e-08, 0.7371), (1.03, -0.7371, 1.153e-08), (0.293, -0.7371, -0.7371), (0.293, -0.7371, 0.7371), (0.293, 5.96e-08, 0.9639), (0.293, 5.96e-08, -0.9639), (0.293, -0.9639, 1.153e-08), (1.257, 5.96e-08, 1.153e-08), (0.293, 0.9639, 1.153e-08), (-1.276, 5.96e-08, 1.153e-08)], [], [(25, 10, 3, 11), (24, 13, 7, 14), (23, 16, 5, 17), (22, 19, 1, 9), (21, 15, 4, 18), (20, 10, 1, 19), (16, 20, 19, 5), (7, 13, 20, 16), (13, 3, 10, 20), (8, 21, 18, 0), (2, 12, 21, 8), (12, 6, 15, 21), (18, 22, 9, 0), (4, 17, 22, 18), (17, 5, 19, 22), (15, 23, 17, 4), (6, 14, 23, 15), (14, 7, 16, 23), (12, 24, 14, 6), (2, 11, 24, 12), (11, 3, 13, 24), (8, 25, 11, 2), (0, 9, 25, 8), (9, 1, 10, 25)])
_uv = me_cube_010.uv_layers.new(name='UVMap')
_uv.uv.foreach_set('vector', [0.8387, 0.1719, 0.8128, 0.3516, 0.6685, 0.3104, 0.668, 0.1522, 0.5051, 0.3235, 0.668, 0.3368, 0.6334, 0.4896, 0.4875, 0.5, 0.8387, 0.5235, 0.668, 0.5038, 0.7055, 0.3548, 0.8551, 0.3516, 0.1712, 0.3235, 0.0, 0.3087, 0.04217, 0.009773, 0.1915, 0.0, 0.1711, 0.8235, 0.1535, 1.0, 0.007627, 0.965, 0.0, 0.8087, 0.5051, 0.8235, 0.5255, 0.5, 0.668, 0.5344, 0.668, 0.8368, 0.4875, 1.0, 0.5051, 0.8235, 0.668, 0.8368, 0.6334, 0.9896, 0.3416, 0.965, 0.334, 0.8087, 0.5051, 0.8235, 0.4875, 1.0, 0.334, 0.8087, 0.3761, 0.5098, 0.5255, 0.5, 0.5051, 0.8235, 0.1915, 0.5, 0.1711, 0.8235, 0.0, 0.8087, 0.04217, 0.5098, 0.334, 0.5344, 0.334, 0.8368, 0.1711, 0.8235, 0.1915, 0.5, 0.334, 0.8368, 0.2994, 0.9896, 0.1535, 1.0, 0.1711, 0.8235, 0.334, 0.3368, 0.1712, 0.3235, 0.1915, 0.0, 0.334, 0.03437, 0.2994, 0.4896, 0.1535, 0.5, 0.1712, 0.3235, 0.334, 0.3368, 0.1535, 0.5, 0.007627, 0.465, 0.0, 0.3087, 0.1712, 0.3235, 1.0, 0.5509, 0.8387, 0.5235, 0.8551, 0.3516, 0.9956, 0.396, 0.9586, 0.7032, 0.8128, 0.7032, 0.8387, 0.5235, 1.0, 0.5509, 0.8128, 0.7032, 0.6685, 0.6619, 0.668, 0.5038, 0.8387, 0.5235, 0.334, 0.3087, 0.5051, 0.3235, 0.4875, 0.5, 0.3416, 0.465, 0.3761, 0.009773, 0.5255, 0.0, 0.5051, 0.3235, 0.334, 0.3087, 0.5255, 0.0, 0.668, 0.03437, 0.668, 0.3368, 0.5051, 0.3235, 0.8551, 0.0, 0.8387, 0.1719, 0.668, 0.1522, 0.7055, 0.00318, 0.9956, 0.04439, 1.0, 0.1994, 0.8387, 0.1719, 0.8551, 0.0, 1.0, 0.1994, 0.9586, 0.3516, 0.8128, 0.3516, 0.8387, 0.1719])
_ca = me_cube_010.color_attributes.new('Col', 'BYTE_COLOR', 'CORNER')
_ca.data.foreach_set('color', [1.0, 1.0, 1.0, 1.0, 1.0, 1.0, 1.0, 1.0, 1.0, 1.0, 1.0, 1.0, 1.0, 1.0, 1.0, 1.0, 1.0, 1.0, 1.0, 1.0, 1.0, 1.0, 1.0, 1.0, 1.0, 1.0, 1.0, 1.0, 1.0, 1.0, 1.0, 1.0, 1.0, 1.0, 1.0, 1.0, 1.0, 1.0, 1.0, 1.0, 1.0, 1.0, 1.0, 1.0, 1.0, 1.0, 1.0, 1.0, 1.0, 1.0, 1.0, 1.0, 1.0, 1.0, 1.0, 1.0, 1.0, 1.0, 1.0, 1.0, 1.0, 1.0, 1.0, 1.0, 1.0, 1.0, 1.0, 1.0, 1.0, 1.0, 1.0, 1.0, 1.0, 1.0, 1.0, 1.0, 1.0, 1.0, 1.0, 1.0, 1.0, 1.0, 1.0, 1.0, 1.0, 1.0, 1.0, 1.0, 1.0, 1.0, 1.0, 1.0, 1.0, 1.0, 1.0, 1.0, 1.0, 1.0, 1.0, 1.0, 1.0, 1.0, 1.0, 1.0, 1.0, 1.0, 1.0, 1.0, 1.0, 1.0, 1.0, 1.0, 1.0, 1.0, 1.0, 1.0, 1.0, 1.0, 1.0, 1.0, 1.0, 1.0, 1.0, 1.0, 1.0, 1.0, 1.0, 1.0, 1.0, 1.0, 1.0, 1.0, 1.0, 1.0, 1.0, 1.0, 1.0, 1.0, 1.0, 1.0, 1.0, 1.0, 1.0, 1.0, 1.0, 1.0, 1.0, 1.0, 1.0, 1.0, 1.0, 1.0, 1.0, 1.0, 1.0, 1.0, 1.0, 1.0, 1.0, 1.0, 1.0, 1.0, 1.0, 1.0, 1.0, 1.0, 1.0, 1.0, 1.0, 1.0, 1.0, 1.0, 1.0, 1.0, 1.0, 1.0, 1.0, 1.0, 1.0, 1.0, 1.0, 1.0, 1.0, 1.0, 1.0, 1.0, 1.0, 1.0, 1.0, 1.0, 1.0, 1.0, 1.0, 1.0, 1.0, 1.0, 1.0, 1.0, 1.0, 1.0, 1.0, 1.0, 1.0, 1.0, 1.0, 1.0, 1.0, 1.0, 1.0, 1.0, 1.0, 1.0, 1.0, 1.0, 1.0, 1.0, 1.0, 1.0, 1.0, 1.0, 1.0, 1.0, 1.0, 1.0, 1.0, 1.0, 1.0, 1.0, 1.0, 1.0, 1.0, 1.0, 1.0, 1.0, 1.0, 1.0, 1.0, 1.0, 1.0, 1.0, 1.0, 1.0, 1.0, 1.0, 1.0, 1.0, 1.0, 1.0, 1.0, 1.0, 1.0, 1.0, 1.0, 1.0, 1.0, 1.0, 1.0, 1.0, 1.0, 1.0, 1.0, 1.0, 1.0, 1.0, 1.0, 1.0, 1.0, 1.0, 1.0, 1.0, 1.0, 1.0, 1.0, 1.0, 1.0, 1.0, 1.0, 1.0, 1.0, 1.0, 1.0, 1.0, 1.0, 1.0, 1.0, 1.0, 1.0, 1.0, 1.0, 1.0, 1.0, 1.0, 1.0, 1.0, 1.0, 1.0, 1.0, 1.0, 1.0, 1.0, 1.0, 1.0, 1.0, 1.0, 1.0, 1.0, 1.0, 1.0, 1.0, 1.0, 1.0, 1.0, 1.0, 1.0, 1.0, 1.0, 1.0, 1.0, 1.0, 1.0, 1.0, 1.0, 1.0, 1.0, 1.0, 1.0, 1.0, 1.0, 1.0, 1.0, 1.0, 1.0, 1.0, 1.0, 1.0, 1.0, 1.0, 1.0, 1.0, 1.0, 1.0, 1.0, 1.0, 1.0, 1.0, 1.0, 1.0, 1.0, 1.0, 1.0, 1.0, 1.0, 1.0, 1.0, 1.0, 1.0, 1.0, 1.0, 1.0, 1.0, 1.0, 1.0, 1.0, 1.0, 1.0, 1.0, 1.0, 1.0, 1.0, 1.0, 1.0, 1.0, 1.0, 1.0, 1.0, 1.0, 1.0, 1.0, 1.0, 1.0, 1.0, 1.0, 1.0, 1.0])
me_cube_010.materials.append(mat_material_007)
me_cube_010.use_remesh_preserve_volume = False
me_cube_010.use_remesh_preserve_attributes = False
me_cube_010.use_mirror_vertex_groups = False
me_cube_010.update()
me_cube_011 = bpy.data.meshes.new('Cube.011')
me_cube_011.from_pydata([(-0.9564, -0.6441, -0.6441), (-0.9564, -0.6441, 0.6441), (-0.9564, 0.6441, -0.6441), (-0.9564, 0.6441, 0.6441), (0.937, -0.6441, -0.6441), (0.937, -0.6441, 0.6441), (0.937, 0.6441, -0.6441), (0.937, 0.6441, 0.6441), (-1.049, 5.96e-08, -0.7371), (-1.049, -0.7371, 1.153e-08), (-1.049, 5.96e-08, 0.7371), (-1.049, 0.7371, 1.153e-08), (0.293, 0.7371, -0.7371), (0.293, 0.7371, 0.7371), (1.03, 0.7371, 1.153e-08), (1.03, 5.96e-08, -0.7371), (1.03, 5.96e-08, 0.7371), (1.03, -0.7371, 1.153e-08), (0.293, -0.7371, -0.7371), (0.293, -0.7371, 0.7371), (0.293, 5.96e-08, 0.9639), (0.293, 5.96e-08, -0.9639), (0.293, -0.9639, 1.153e-08), (1.257, 5.96e-08, 1.153e-08), (0.293, 0.9639, 1.153e-08), (-1.276, 5.96e-08, 1.153e-08)], [], [(25, 10, 3, 11), (24, 13, 7, 14), (23, 16, 5, 17), (22, 19, 1, 9), (21, 15, 4, 18), (20, 10, 1, 19), (16, 20, 19, 5), (7, 13, 20, 16), (13, 3, 10, 20), (8, 21, 18, 0), (2, 12, 21, 8), (12, 6, 15, 21), (18, 22, 9, 0), (4, 17, 22, 18), (17, 5, 19, 22), (15, 23, 17, 4), (6, 14, 23, 15), (14, 7, 16, 23), (12, 24, 14, 6), (2, 11, 24, 12), (11, 3, 13, 24), (8, 25, 11, 2), (0, 9, 25, 8), (9, 1, 10, 25)])
_ca = me_cube_011.color_attributes.new('Col', 'BYTE_COLOR', 'CORNER')
_ca.data.foreach_set('color', [1.0, 1.0, 1.0, 1.0, 1.0, 1.0, 1.0, 1.0, 1.0, 1.0, 1.0, 1.0, 1.0, 1.0, 1.0, 1.0, 1.0, 1.0, 1.0, 1.0, 1.0, 1.0, 1.0, 1.0, 1.0, 1.0, 1.0, 1.0, 1.0, 1.0, 1.0, 1.0, 1.0, 1.0, 1.0, 1.0, 1.0, 1.0, 1.0, 1.0, 1.0, 1.0, 1.0, 1.0, 1.0, 1.0, 1.0, 1.0, 1.0, 1.0, 1.0, 1.0, 1.0, 1.0, 1.0, 1.0, 1.0, 1.0, 1.0, 1.0, 1.0, 1.0, 1.0, 1.0, 1.0, 1.0, 1.0, 1.0, 1.0, 1.0, 1.0, 1.0, 1.0, 1.0, 1.0, 1.0, 1.0, 1.0, 1.0, 1.0, 1.0, 1.0, 1.0, 1.0, 1.0, 1.0, 1.0, 1.0, 1.0, 1.0, 1.0, 1.0, 1.0, 1.0, 1.0, 1.0, 1.0, 1.0, 1.0, 1.0, 1.0, 1.0, 1.0, 1.0, 1.0, 1.0, 1.0, 1.0, 1.0, 1.0, 1.0, 1.0, 1.0, 1.0, 1.0, 1.0, 1.0, 1.0, 1.0, 1.0, 1.0, 1.0, 1.0, 1.0, 1.0, 1.0, 1.0, 1.0, 1.0, 1.0, 1.0, 1.0, 1.0, 1.0, 1.0, 1.0, 1.0, 1.0, 1.0, 1.0, 1.0, 1.0, 1.0, 1.0, 1.0, 1.0, 1.0, 1.0, 1.0, 1.0, 1.0, 1.0, 1.0, 1.0, 1.0, 1.0, 1.0, 1.0, 1.0, 1.0, 1.0, 1.0, 1.0, 1.0, 1.0, 1.0, 1.0, 1.0, 1.0, 1.0, 1.0, 1.0, 1.0, 1.0, 1.0, 1.0, 1.0, 1.0, 1.0, 1.0, 1.0, 1.0, 1.0, 1.0, 1.0, 1.0, 1.0, 1.0, 1.0, 1.0, 1.0, 1.0, 1.0, 1.0, 1.0, 1.0, 1.0, 1.0, 1.0, 1.0, 1.0, 1.0, 1.0, 1.0, 1.0, 1.0, 1.0, 1.0, 1.0, 1.0, 1.0, 1.0, 1.0, 1.0, 1.0, 1.0, 1.0, 1.0, 1.0, 1.0, 1.0, 1.0, 1.0, 1.0, 1.0, 1.0, 1.0, 1.0, 1.0, 1.0, 1.0, 1.0, 1.0, 1.0, 1.0, 1.0, 1.0, 1.0, 1.0, 1.0, 1.0, 1.0, 1.0, 1.0, 1.0, 1.0, 1.0, 1.0, 1.0, 1.0, 1.0, 1.0, 1.0, 1.0, 1.0, 1.0, 1.0, 1.0, 1.0, 1.0, 1.0, 1.0, 1.0, 1.0, 1.0, 1.0, 1.0, 1.0, 1.0, 1.0, 1.0, 1.0, 1.0, 1.0, 1.0, 1.0, 1.0, 1.0, 1.0, 1.0, 1.0, 1.0, 1.0, 1.0, 1.0, 1.0, 1.0, 1.0, 1.0, 1.0, 1.0, 1.0, 1.0, 1.0, 1.0, 1.0, 1.0, 1.0, 1.0, 1.0, 1.0, 1.0, 1.0, 1.0, 1.0, 1.0, 1.0, 1.0, 1.0, 1.0, 1.0, 1.0, 1.0, 1.0, 1.0, 1.0, 1.0, 1.0, 1.0, 1.0, 1.0, 1.0, 1.0, 1.0, 1.0, 1.0, 1.0, 1.0, 1.0, 1.0, 1.0, 1.0, 1.0, 1.0, 1.0, 1.0, 1.0, 1.0, 1.0, 1.0, 1.0, 1.0, 1.0, 1.0, 1.0, 1.0, 1.0, 1.0, 1.0, 1.0, 1.0, 1.0, 1.0, 1.0, 1.0, 1.0, 1.0, 1.0, 1.0, 1.0, 1.0, 1.0, 1.0, 1.0, 1.0, 1.0, 1.0, 1.0, 1.0, 1.0, 1.0, 1.0, 1.0, 1.0, 1.0, 1.0, 1.0, 1.0, 1.0, 1.0, 1.0, 1.0, 1.0, 1.0])
me_cube_011.materials.append(mat_material_007)
me_cube_011.use_remesh_preserve_volume = False
me_cube_011.use_remesh_preserve_attributes = False
me_cube_011.use_mirror_vertex_groups = False
me_cube_011.update()
me_cube_015 = bpy.data.meshes.new('Cube.015')
me_cube_015.from_pydata([(-1.629, -0.7479, -0.5857), (0.2622, -0.7479, 0.781), (-1.629, 0.7479, -0.5857), (0.2622, 0.7479, 0.781), (-0.2622, -0.7479, -0.781), (1.629, -0.7479, 0.5857), (-0.2622, 0.7479, -0.781), (1.629, 0.7479, 0.5857), (-1.848, -2.98e-08, -0.6646), (-0.7754, -0.8486, 0.1108), (0.2975, 0.0, 0.8862), (-0.7754, 0.8486, 0.1108), (-1.073, 0.8486, -0.7754), (1.073, 0.8486, 0.7754), (0.7754, 0.8486, -0.1108), (-0.2975, 0.0, -0.8862), (1.848, 2.98e-08, 0.6646), (0.7754, -0.8486, -0.1108), (-1.073, -0.8486, -0.7754), (1.073, -0.8486, 0.7754), (1.387, 0.0, 1.002), (-1.387, -2.98e-08, -1.002), (0.0, -1.097, -3.353e-08), (1.002, 0.0, -0.1432), (-4.768e-07, 1.097, -7.451e-09), (-1.002, -2.98e-08, 0.1432)], [], [(25, 10, 3, 11), (24, 13, 7, 14), (23, 16, 5, 17), (22, 19, 1, 9), (21, 15, 4, 18), (20, 10, 1, 19), (16, 20, 19, 5), (7, 13, 20, 16), (13, 3, 10, 20), (8, 21, 18, 0), (2, 12, 21, 8), (12, 6, 15, 21), (18, 22, 9, 0), (4, 17, 22, 18), (17, 5, 19, 22), (15, 23, 17, 4), (6, 14, 23, 15), (14, 7, 16, 23), (12, 24, 14, 6), (2, 11, 24, 12), (11, 3, 13, 24), (8, 25, 11, 2), (0, 9, 25, 8), (9, 1, 10, 25)])
me_cube_015.polygons.foreach_set('use_smooth', [True] * 24)
_uv = me_cube_015.uv_layers.new(name='UVMap')
_uv.uv.foreach_set('vector', [0.4668, 0.7152, 0.4668, 0.333, 0.604, 0.3528, 0.6224, 0.6665, 0.7095, 0.427, 0.7261, 0.7677, 0.6448, 0.861, 0.6224, 0.5798, 0.1556, 0.2848, 0.1556, 0.0, 0.2927, 0.05934, 0.3112, 0.3335, 0.8983, 0.434, 0.8963, 0.7697, 0.8172, 0.5961, 0.8112, 0.2812, 0.1556, 0.931, 0.1556, 0.667, 0.2927, 0.6472, 0.3112, 0.8335, 0.4668, 0.06898, 0.4668, 0.333, 0.3297, 0.3528, 0.3112, 0.1665, 0.4668, 0.0, 0.4668, 0.06898, 0.3112, 0.1665, 0.3297, 0.05934, 0.604, 0.05934, 0.6224, 0.1665, 0.4668, 0.06898, 0.4668, 0.0, 0.6224, 0.1665, 0.604, 0.3528, 0.4668, 0.333, 0.4668, 0.06898, 0.1556, 1.0, 0.1556, 0.931, 0.3112, 0.8335, 0.2927, 0.9407, 0.01847, 0.9407, 0.0, 0.8335, 0.1556, 0.931, 0.1556, 1.0, 0.0, 0.8335, 0.01847, 0.6472, 0.1556, 0.667, 0.1556, 0.931, 0.9149, 0.09332, 0.8983, 0.434, 0.8112, 0.2812, 0.8336, 0.0, 1.0, 0.2649, 1.0, 0.5818, 0.8983, 0.434, 0.9149, 0.09332, 1.0, 0.5818, 0.9836, 0.861, 0.8963, 0.7697, 0.8983, 0.434, 0.1556, 0.667, 0.1556, 0.2848, 0.3112, 0.3335, 0.2927, 0.6472, 0.01847, 0.6472, 8.743e-08, 0.3335, 0.1556, 0.2848, 0.1556, 0.667, 8.743e-08, 0.3335, 0.01847, 0.05934, 0.1556, 0.0, 0.1556, 0.2848, 0.7075, 0.09129, 0.7095, 0.427, 0.6224, 0.5798, 0.6284, 0.2649, 0.7948, 0.0, 0.8112, 0.2792, 0.7095, 0.427, 0.7075, 0.09129, 0.8112, 0.2792, 0.8112, 0.5961, 0.7261, 0.7677, 0.7095, 0.427, 0.4668, 1.0, 0.4668, 0.7152, 0.6224, 0.6665, 0.604, 0.9407, 0.3297, 0.9407, 0.3112, 0.6665, 0.4668, 0.7152, 0.4668, 1.0, 0.3112, 0.6665, 0.3297, 0.3528, 0.4668, 0.333, 0.4668, 0.7152])
me_cube_015.materials.append(mat_material)
me_cube_015.use_remesh_preserve_volume = False
me_cube_015.use_remesh_preserve_attributes = False
me_cube_015.use_mirror_vertex_groups = False
me_cube_015.update()
me_cube_003 = bpy.data.meshes.new('Cube.003')
me_cube_003.from_pydata([(-1.629, -0.7479, -0.5857), (0.2622, -0.7479, 0.781), (-1.629, 0.7479, -0.5857), (0.2622, 0.7479, 0.781), (-0.2622, -0.7479, -0.781), (1.629, -0.7479, 0.5857), (-0.2622, 0.7479, -0.781), (1.629, 0.7479, 0.5857), (-1.848, -2.98e-08, -0.6646), (-0.7754, -0.8486, 0.1108), (0.2975, 0.0, 0.8862), (-0.7754, 0.8486, 0.1108), (-1.073, 0.8486, -0.7754), (1.073, 0.8486, 0.7754), (0.7754, 0.8486, -0.1108), (-0.2975, 0.0, -0.8862), (1.848, 2.98e-08, 0.6646), (0.7754, -0.8486, -0.1108), (-1.073, -0.8486, -0.7754), (1.073, -0.8486, 0.7754), (1.387, 0.0, 1.002), (-1.387, -2.98e-08, -1.002), (0.0, -1.097, -3.353e-08), (1.002, 0.0, -0.1432), (-4.768e-07, 1.097, -7.451e-09), (-1.002, -2.98e-08, 0.1432)], [], [(25, 10, 3, 11), (24, 13, 7, 14), (23, 16, 5, 17), (22, 19, 1, 9), (21, 15, 4, 18), (20, 10, 1, 19), (16, 20, 19, 5), (7, 13, 20, 16), (13, 3, 10, 20), (8, 21, 18, 0), (2, 12, 21, 8), (12, 6, 15, 21), (18, 22, 9, 0), (4, 17, 22, 18), (17, 5, 19, 22), (15, 23, 17, 4), (6, 14, 23, 15), (14, 7, 16, 23), (12, 24, 14, 6), (2, 11, 24, 12), (11, 3, 13, 24), (8, 25, 11, 2), (0, 9, 25, 8), (9, 1, 10, 25)])
me_cube_003.polygons.foreach_set('use_smooth', [True] * 24)
_uv = me_cube_003.uv_layers.new(name='UVMap')
_uv.uv.foreach_set('vector', [0.4668, 0.7152, 0.4668, 0.333, 0.604, 0.3528, 0.6224, 0.6665, 0.7095, 0.427, 0.7261, 0.7677, 0.6448, 0.861, 0.6224, 0.5798, 0.1556, 0.2848, 0.1556, 0.0, 0.2927, 0.05934, 0.3112, 0.3335, 0.8983, 0.434, 0.8963, 0.7697, 0.8172, 0.5961, 0.8112, 0.2812, 0.1556, 0.931, 0.1556, 0.667, 0.2927, 0.6472, 0.3112, 0.8335, 0.4668, 0.06898, 0.4668, 0.333, 0.3297, 0.3528, 0.3112, 0.1665, 0.4668, 0.0, 0.4668, 0.06898, 0.3112, 0.1665, 0.3297, 0.05934, 0.604, 0.05934, 0.6224, 0.1665, 0.4668, 0.06898, 0.4668, 0.0, 0.6224, 0.1665, 0.604, 0.3528, 0.4668, 0.333, 0.4668, 0.06898, 0.1556, 1.0, 0.1556, 0.931, 0.3112, 0.8335, 0.2927, 0.9407, 0.01847, 0.9407, 0.0, 0.8335, 0.1556, 0.931, 0.1556, 1.0, 0.0, 0.8335, 0.01847, 0.6472, 0.1556, 0.667, 0.1556, 0.931, 0.9149, 0.09332, 0.8983, 0.434, 0.8112, 0.2812, 0.8336, 0.0, 1.0, 0.2649, 1.0, 0.5818, 0.8983, 0.434, 0.9149, 0.09332, 1.0, 0.5818, 0.9836, 0.861, 0.8963, 0.7697, 0.8983, 0.434, 0.1556, 0.667, 0.1556, 0.2848, 0.3112, 0.3335, 0.2927, 0.6472, 0.01847, 0.6472, 8.743e-08, 0.3335, 0.1556, 0.2848, 0.1556, 0.667, 8.743e-08, 0.3335, 0.01847, 0.05934, 0.1556, 0.0, 0.1556, 0.2848, 0.7075, 0.09129, 0.7095, 0.427, 0.6224, 0.5798, 0.6284, 0.2649, 0.7948, 0.0, 0.8112, 0.2792, 0.7095, 0.427, 0.7075, 0.09129, 0.8112, 0.2792, 0.8112, 0.5961, 0.7261, 0.7677, 0.7095, 0.427, 0.4668, 1.0, 0.4668, 0.7152, 0.6224, 0.6665, 0.604, 0.9407, 0.3297, 0.9407, 0.3112, 0.6665, 0.4668, 0.7152, 0.4668, 1.0, 0.3112, 0.6665, 0.3297, 0.3528, 0.4668, 0.333, 0.4668, 0.7152])
me_cube_003.materials.append(mat_material_004)
me_cube_003.use_remesh_preserve_volume = False
me_cube_003.use_remesh_preserve_attributes = False
me_cube_003.use_mirror_vertex_groups = False
me_cube_003.update()

# ---- objects
ob_cone = bpy.data.objects.new('Cone', me_cone_001)
ob_head = bpy.data.objects.new('Head', me_cube_004)
ob_pawn_fr = bpy.data.objects.new('Pawn FR', me_cube_002)
ob_body = bpy.data.objects.new('Body', me_cube_001)
ob_lamp = bpy.data.objects.new('Lamp', light_lamp)
ob_camera = bpy.data.objects.new('Camera', cam_camera)
ob_pawn_fr_001 = bpy.data.objects.new('Pawn FR.001', me_cube_007)
ob_pawn_fr_002 = bpy.data.objects.new('Pawn FR.002', me_cube_010)
ob_pawn_fr_003 = bpy.data.objects.new('Pawn FR.003', me_cube_011)
ob_cube_002 = bpy.data.objects.new('Cube.002', me_cube_015)
ob_cube_001 = bpy.data.objects.new('Cube.001', me_cube_003)

# ---- transforms, parenting, visibility, modifiers, constraints
ob_cone.location = (-3.405, -1.795e-08, 3.066)
ob_cone.rotation_euler = (1.694e-08, -0.4778, -6.957e-08)
ob_cone.scale = (0.4926, 0.4926, 0.777)
ob_cone.lineart.crease_threshold = 0.0
ob_head.location = (-3.252, 0.0, 1.954)
ob_head.scale = (-0.9518, -0.9518, -0.9518)
ob_head.lineart.crease_threshold = 0.0
ob_pawn_fr.location = (-1.71, -1.757, -2.5)
ob_pawn_fr.scale = (0.7105, 0.7105, 0.4862)
ob_pawn_fr.lineart.crease_threshold = 0.0
ob_body.location = (0.0, 0.0, 0.0)
ob_body.scale = (2.629, 1.788, 1.788)
ob_body.lineart.crease_threshold = 0.0
ob_lamp.location = (-8.06, 1.887, 5.793)
ob_lamp.lock_rotations_4d = False
ob_lamp.empty_display_type = 'ARROWS'
ob_lamp.color = (0.0, 0.0, 0.0, 0.0)
ob_lamp.lineart.crease_threshold = 0.0
ob_camera.location = (7.481, -6.508, 5.344)
ob_camera.rotation_euler = (1.109, 0.0, 0.8149)
ob_camera.lock_rotations_4d = False
ob_camera.empty_display_type = 'ARROWS'
ob_camera.color = (0.0, 0.0, 0.0, 0.0)
ob_camera.display_type = 'WIRE'
ob_camera.lineart.crease_threshold = 0.0
ob_pawn_fr_001.location = (2.8, -1.75, -2.5)
ob_pawn_fr_001.scale = (0.7105, 0.7105, 0.4862)
ob_pawn_fr_001.lineart.crease_threshold = 0.0
ob_pawn_fr_002.location = (-1.71, 1.75, -2.5)
ob_pawn_fr_002.scale = (0.7105, 0.7105, 0.4862)
ob_pawn_fr_002.lineart.crease_threshold = 0.0
ob_pawn_fr_003.location = (2.8, 1.75, -2.5)
ob_pawn_fr_003.scale = (0.7105, 0.7105, 0.4862)
ob_pawn_fr_003.lineart.crease_threshold = 0.0
ob_cube_002.location = (-2.761, 0.6639, 3.012)
ob_cube_002.rotation_euler = (3.142, 3.142, 3.142)
ob_cube_002.scale = (0.1355, 0.4217, 0.4217)
ob_cube_002.lineart.crease_threshold = 0.0
ob_cube_001.location = (-2.761, -0.6639, 3.012)
ob_cube_001.scale = (0.1355, 0.4217, 0.4217)
ob_cube_001.lineart.crease_threshold = 0.0

# ---- collection membership
col_collection_1.objects.link(ob_cone)
col_collection_1.objects.link(ob_head)
col_collection_1.objects.link(ob_pawn_fr)
col_collection_1.objects.link(ob_body)
col_collection_1.objects.link(ob_lamp)
col_collection_1.objects.link(ob_camera)
col_collection_1.objects.link(ob_pawn_fr_001)
col_collection_1.objects.link(ob_pawn_fr_002)
col_collection_1.objects.link(ob_pawn_fr_003)
col_collection_1.objects.link(ob_cube_002)
col_collection_1.objects.link(ob_cube_001)

# ---- scene / render settings (as saved in the file)
scene.camera = ob_camera
scene.frame_start = 1; scene.frame_end = 250; scene.frame_set(1)
scene.render.engine = 'BLENDER_EEVEE_NEXT'
scene.render.resolution_percentage = 50
scene.render.dither_intensity = 0.0
scene.cycles.use_denoising = False
scene.cycles.samples = 128
scene.cycles.sampling_pattern = 'TABULATED_SOBOL'
scene.cycles.light_sampling_threshold = 0.0
scene.cycles.use_adaptive_sampling = False
scene.cycles.use_light_tree = False
scene.cycles.blur_glossy = 0.0
scene.cycles.sample_clamp_indirect = 0.0
scene.view_settings.view_transform = 'Standard'
bpy.context.view_layer.update()

